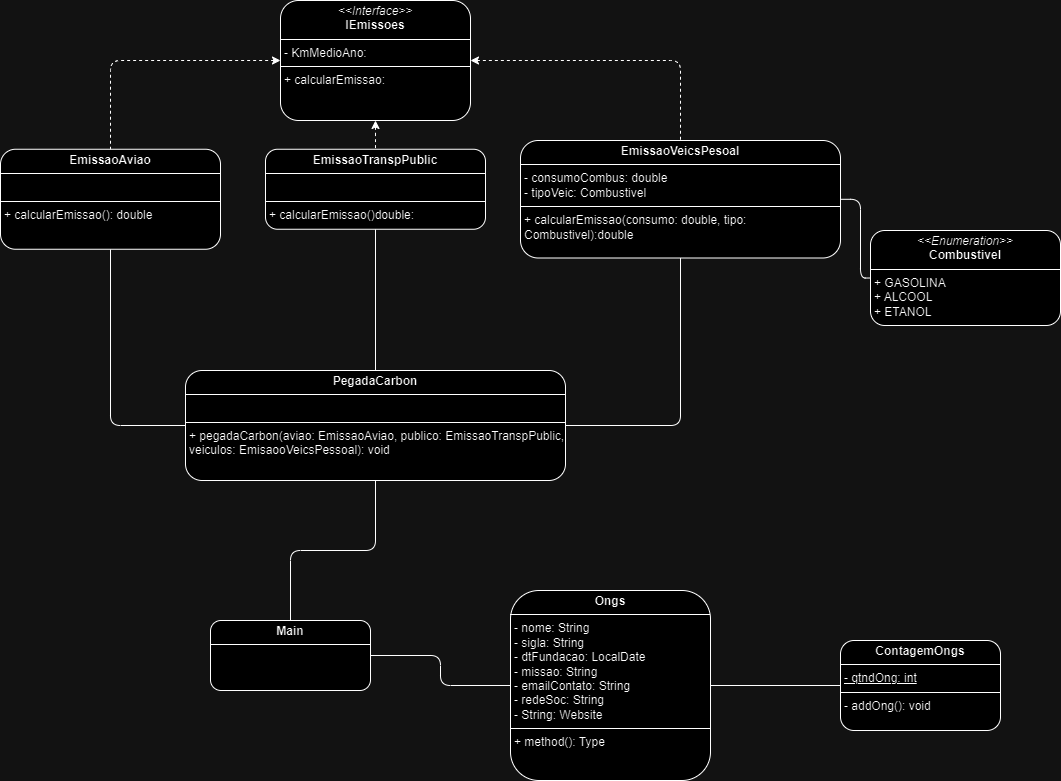

The diagram above was exported from draw.io. Its source (the exported page's mxGraphModel, read from the mxfile embedded in the PNG):
<mxGraphModel dx="2587" dy="2193" grid="1" gridSize="10" guides="1" tooltips="1" connect="1" arrows="1" fold="1" page="1" pageScale="1" pageWidth="827" pageHeight="1169" math="0" shadow="0">
  <root>
    <mxCell id="WIyWlLk6GJQsqaUBKTNV-0" />
    <mxCell id="WIyWlLk6GJQsqaUBKTNV-1" parent="WIyWlLk6GJQsqaUBKTNV-0" />
    <mxCell id="HwcbJzXZ6jvcQcC3qwPL-12" value="&lt;p style=&quot;margin:0px;margin-top:4px;text-align:center;&quot;&gt;&lt;b&gt;Ongs&lt;/b&gt;&lt;/p&gt;&lt;hr size=&quot;1&quot; style=&quot;border-style:solid;&quot;&gt;&lt;p style=&quot;margin:0px;margin-left:4px;&quot;&gt;- nome: String&lt;/p&gt;&lt;p style=&quot;margin:0px;margin-left:4px;&quot;&gt;- sigla: String&lt;/p&gt;&lt;p style=&quot;margin:0px;margin-left:4px;&quot;&gt;- dtFundacao: LocalDate&lt;/p&gt;&lt;p style=&quot;margin:0px;margin-left:4px;&quot;&gt;- missao: String&lt;/p&gt;&lt;p style=&quot;margin:0px;margin-left:4px;&quot;&gt;- emailContato: String&lt;/p&gt;&lt;p style=&quot;margin:0px;margin-left:4px;&quot;&gt;- redeSoc: String&lt;/p&gt;&lt;p style=&quot;margin:0px;margin-left:4px;&quot;&gt;- String: Website&lt;/p&gt;&lt;hr size=&quot;1&quot; style=&quot;border-style:solid;&quot;&gt;&lt;p style=&quot;margin:0px;margin-left:4px;&quot;&gt;+ method(): Type&lt;/p&gt;" style="verticalAlign=top;align=left;overflow=fill;html=1;whiteSpace=wrap;rounded=1;" parent="WIyWlLk6GJQsqaUBKTNV-1" vertex="1">
      <mxGeometry x="-20" y="-330" width="200" height="190" as="geometry" />
    </mxCell>
    <mxCell id="HwcbJzXZ6jvcQcC3qwPL-13" value="&lt;p style=&quot;margin:0px;margin-top:4px;text-align:center;&quot;&gt;&lt;b&gt;PegadaCarbon&lt;/b&gt;&lt;/p&gt;&lt;hr size=&quot;1&quot; style=&quot;border-style:solid;&quot;&gt;&lt;p style=&quot;margin:0px;margin-left:4px;&quot;&gt;&lt;br&gt;&lt;/p&gt;&lt;hr size=&quot;1&quot; style=&quot;border-style:solid;&quot;&gt;&lt;p style=&quot;margin:0px;margin-left:4px;&quot;&gt;+ pegadaCarbon(aviao: EmissaoAviao, publico: EmissaoTranspPublic, veiculos: EmisaooVeicsPessoal): void&lt;/p&gt;" style="verticalAlign=top;align=left;overflow=fill;html=1;whiteSpace=wrap;rounded=1;" parent="WIyWlLk6GJQsqaUBKTNV-1" vertex="1">
      <mxGeometry x="-345" y="-550" width="380" height="110" as="geometry" />
    </mxCell>
    <mxCell id="HwcbJzXZ6jvcQcC3qwPL-20" style="edgeStyle=orthogonalEdgeStyle;rounded=1;orthogonalLoop=1;jettySize=auto;html=1;endArrow=none;endFill=0;" parent="WIyWlLk6GJQsqaUBKTNV-1" source="HwcbJzXZ6jvcQcC3qwPL-18" target="HwcbJzXZ6jvcQcC3qwPL-12" edge="1">
      <mxGeometry relative="1" as="geometry" />
    </mxCell>
    <mxCell id="HwcbJzXZ6jvcQcC3qwPL-18" value="&lt;p style=&quot;margin:0px;margin-top:4px;text-align:center;&quot;&gt;&lt;b&gt;ContagemOngs&lt;/b&gt;&lt;/p&gt;&lt;hr size=&quot;1&quot; style=&quot;border-style:solid;&quot;&gt;&lt;p style=&quot;margin:0px;margin-left:4px;&quot;&gt;&lt;u&gt;- qtndOng: int&lt;/u&gt;&lt;/p&gt;&lt;hr size=&quot;1&quot; style=&quot;border-style:solid;&quot;&gt;&lt;p style=&quot;margin:0px;margin-left:4px;&quot;&gt;- addOng(): void&lt;/p&gt;" style="verticalAlign=top;align=left;overflow=fill;html=1;whiteSpace=wrap;rounded=1;" parent="WIyWlLk6GJQsqaUBKTNV-1" vertex="1">
      <mxGeometry x="310" y="-280" width="160" height="90" as="geometry" />
    </mxCell>
    <mxCell id="HwcbJzXZ6jvcQcC3qwPL-27" style="edgeStyle=orthogonalEdgeStyle;rounded=1;orthogonalLoop=1;jettySize=auto;html=1;entryX=0;entryY=0.5;entryDx=0;entryDy=0;endArrow=none;endFill=0;" parent="WIyWlLk6GJQsqaUBKTNV-1" source="HwcbJzXZ6jvcQcC3qwPL-25" target="HwcbJzXZ6jvcQcC3qwPL-26" edge="1">
      <mxGeometry relative="1" as="geometry" />
    </mxCell>
    <mxCell id="HwcbJzXZ6jvcQcC3qwPL-39" style="edgeStyle=orthogonalEdgeStyle;rounded=1;orthogonalLoop=1;jettySize=auto;html=1;entryX=1;entryY=0.5;entryDx=0;entryDy=0;endArrow=none;endFill=0;" parent="WIyWlLk6GJQsqaUBKTNV-1" source="HwcbJzXZ6jvcQcC3qwPL-25" target="HwcbJzXZ6jvcQcC3qwPL-13" edge="1">
      <mxGeometry relative="1" as="geometry" />
    </mxCell>
    <mxCell id="HwcbJzXZ6jvcQcC3qwPL-25" value="&lt;p style=&quot;margin:0px;margin-top:4px;text-align:center;&quot;&gt;&lt;b&gt;EmissaoVeicsPesoal&lt;/b&gt;&lt;/p&gt;&lt;hr size=&quot;1&quot; style=&quot;border-style:solid;&quot;&gt;&lt;p style=&quot;margin:0px;margin-left:4px;&quot;&gt;&lt;span style=&quot;background-color: initial;&quot;&gt;- consumoCombus: double&lt;/span&gt;&lt;br&gt;&lt;/p&gt;&lt;p style=&quot;margin:0px;margin-left:4px;&quot;&gt;- tipoVeic: Combustivel&lt;/p&gt;&lt;hr size=&quot;1&quot; style=&quot;border-style:solid;&quot;&gt;&lt;p style=&quot;margin:0px;margin-left:4px;&quot;&gt;&lt;span style=&quot;background-color: initial;&quot;&gt;+ calcularEmissao(consumo: double, tipo: Combustivel):double&lt;/span&gt;&lt;span style=&quot;background-color: initial;&quot;&gt;&amp;nbsp;&lt;/span&gt;&lt;/p&gt;" style="verticalAlign=top;align=left;overflow=fill;html=1;whiteSpace=wrap;rounded=1;" parent="WIyWlLk6GJQsqaUBKTNV-1" vertex="1">
      <mxGeometry x="-10" y="-780" width="320" height="117.5" as="geometry" />
    </mxCell>
    <mxCell id="HwcbJzXZ6jvcQcC3qwPL-26" value="&lt;p style=&quot;margin:0px;margin-top:4px;text-align:center;&quot;&gt;&lt;i&gt;&amp;lt;&amp;lt;Enumeration&amp;gt;&amp;gt;&lt;/i&gt;&lt;br&gt;&lt;b&gt;Combustivel&lt;/b&gt;&lt;/p&gt;&lt;hr size=&quot;1&quot; style=&quot;border-style:solid;&quot;&gt;&lt;p style=&quot;margin:0px;margin-left:4px;&quot;&gt;+ GASOLINA&lt;/p&gt;&lt;p style=&quot;margin:0px;margin-left:4px;&quot;&gt;+ ALCOOL&lt;/p&gt;&lt;p style=&quot;margin:0px;margin-left:4px;&quot;&gt;+ ETANOL&lt;/p&gt;" style="verticalAlign=top;align=left;overflow=fill;html=1;whiteSpace=wrap;rounded=1;" parent="WIyWlLk6GJQsqaUBKTNV-1" vertex="1">
      <mxGeometry x="340" y="-690" width="190" height="95" as="geometry" />
    </mxCell>
    <mxCell id="HwcbJzXZ6jvcQcC3qwPL-38" style="edgeStyle=orthogonalEdgeStyle;rounded=1;orthogonalLoop=1;jettySize=auto;html=1;entryX=0;entryY=0.5;entryDx=0;entryDy=0;endArrow=none;endFill=0;" parent="WIyWlLk6GJQsqaUBKTNV-1" source="HwcbJzXZ6jvcQcC3qwPL-28" target="HwcbJzXZ6jvcQcC3qwPL-13" edge="1">
      <mxGeometry relative="1" as="geometry" />
    </mxCell>
    <mxCell id="HwcbJzXZ6jvcQcC3qwPL-28" value="&lt;p style=&quot;margin:0px;margin-top:4px;text-align:center;&quot;&gt;&lt;b&gt;EmissaoAviao&lt;/b&gt;&lt;/p&gt;&lt;hr size=&quot;1&quot; style=&quot;border-style:solid;&quot;&gt;&lt;p style=&quot;margin:0px;margin-left:4px;&quot;&gt;&lt;br&gt;&lt;/p&gt;&lt;hr size=&quot;1&quot; style=&quot;border-style:solid;&quot;&gt;&lt;p style=&quot;margin:0px;margin-left:4px;&quot;&gt;&lt;span style=&quot;background-color: initial;&quot;&gt;+ calcularEmissao(): double&lt;/span&gt;&amp;nbsp;&lt;/p&gt;" style="verticalAlign=top;align=left;overflow=fill;html=1;whiteSpace=wrap;rounded=1;" parent="WIyWlLk6GJQsqaUBKTNV-1" vertex="1">
      <mxGeometry x="-530" y="-771.25" width="220" height="100" as="geometry" />
    </mxCell>
    <mxCell id="HwcbJzXZ6jvcQcC3qwPL-37" style="edgeStyle=orthogonalEdgeStyle;rounded=1;orthogonalLoop=1;jettySize=auto;html=1;endArrow=none;endFill=0;" parent="WIyWlLk6GJQsqaUBKTNV-1" source="HwcbJzXZ6jvcQcC3qwPL-29" target="HwcbJzXZ6jvcQcC3qwPL-13" edge="1">
      <mxGeometry relative="1" as="geometry" />
    </mxCell>
    <mxCell id="HwcbJzXZ6jvcQcC3qwPL-29" value="&lt;p style=&quot;margin:0px;margin-top:4px;text-align:center;&quot;&gt;&lt;b&gt;EmissaoTranspPublic&lt;/b&gt;&lt;/p&gt;&lt;hr size=&quot;1&quot; style=&quot;border-style:solid;&quot;&gt;&lt;p style=&quot;margin:0px;margin-left:4px;&quot;&gt;&lt;br&gt;&lt;/p&gt;&lt;hr size=&quot;1&quot; style=&quot;border-style:solid;&quot;&gt;&lt;p style=&quot;margin:0px;margin-left:4px;&quot;&gt;+ calcularEmissao()double:&amp;nbsp;&lt;/p&gt;" style="verticalAlign=top;align=left;overflow=fill;html=1;whiteSpace=wrap;rounded=1;" parent="WIyWlLk6GJQsqaUBKTNV-1" vertex="1">
      <mxGeometry x="-265" y="-771.25" width="220" height="80" as="geometry" />
    </mxCell>
    <mxCell id="HwcbJzXZ6jvcQcC3qwPL-33" style="edgeStyle=orthogonalEdgeStyle;rounded=1;orthogonalLoop=1;jettySize=auto;html=1;endArrow=none;endFill=0;dashed=1;startArrow=classic;startFill=1;" parent="WIyWlLk6GJQsqaUBKTNV-1" source="HwcbJzXZ6jvcQcC3qwPL-30" target="HwcbJzXZ6jvcQcC3qwPL-29" edge="1">
      <mxGeometry relative="1" as="geometry" />
    </mxCell>
    <mxCell id="HwcbJzXZ6jvcQcC3qwPL-34" style="edgeStyle=orthogonalEdgeStyle;rounded=1;orthogonalLoop=1;jettySize=auto;html=1;endArrow=none;endFill=0;startArrow=classic;startFill=1;dashed=1;" parent="WIyWlLk6GJQsqaUBKTNV-1" source="HwcbJzXZ6jvcQcC3qwPL-30" target="HwcbJzXZ6jvcQcC3qwPL-25" edge="1">
      <mxGeometry relative="1" as="geometry" />
    </mxCell>
    <mxCell id="HwcbJzXZ6jvcQcC3qwPL-35" style="edgeStyle=orthogonalEdgeStyle;rounded=1;orthogonalLoop=1;jettySize=auto;html=1;endArrow=none;endFill=0;dashed=1;startArrow=classic;startFill=1;" parent="WIyWlLk6GJQsqaUBKTNV-1" source="HwcbJzXZ6jvcQcC3qwPL-30" target="HwcbJzXZ6jvcQcC3qwPL-28" edge="1">
      <mxGeometry relative="1" as="geometry" />
    </mxCell>
    <mxCell id="HwcbJzXZ6jvcQcC3qwPL-30" value="&lt;p style=&quot;margin:0px;margin-top:4px;text-align:center;&quot;&gt;&lt;i&gt;&amp;lt;&amp;lt;Interface&amp;gt;&amp;gt;&lt;/i&gt;&lt;br&gt;&lt;b&gt;IEmissoes&lt;/b&gt;&lt;/p&gt;&lt;hr size=&quot;1&quot; style=&quot;border-style:solid;&quot;&gt;&lt;p style=&quot;margin:0px;margin-left:4px;&quot;&gt;- KmMedioAno:&amp;nbsp;&lt;/p&gt;&lt;hr size=&quot;1&quot; style=&quot;border-style:solid;&quot;&gt;&lt;p style=&quot;margin:0px;margin-left:4px;&quot;&gt;+ calcularEmissao:&lt;/p&gt;" style="verticalAlign=top;align=left;overflow=fill;html=1;whiteSpace=wrap;rounded=1;" parent="WIyWlLk6GJQsqaUBKTNV-1" vertex="1">
      <mxGeometry x="-250" y="-920" width="190" height="120" as="geometry" />
    </mxCell>
    <mxCell id="HwcbJzXZ6jvcQcC3qwPL-44" style="edgeStyle=orthogonalEdgeStyle;rounded=1;orthogonalLoop=1;jettySize=auto;html=1;endArrow=none;endFill=0;" parent="WIyWlLk6GJQsqaUBKTNV-1" source="HwcbJzXZ6jvcQcC3qwPL-42" target="HwcbJzXZ6jvcQcC3qwPL-13" edge="1">
      <mxGeometry relative="1" as="geometry" />
    </mxCell>
    <mxCell id="HwcbJzXZ6jvcQcC3qwPL-45" style="edgeStyle=orthogonalEdgeStyle;rounded=1;orthogonalLoop=1;jettySize=auto;html=1;endArrow=none;endFill=0;" parent="WIyWlLk6GJQsqaUBKTNV-1" source="HwcbJzXZ6jvcQcC3qwPL-42" target="HwcbJzXZ6jvcQcC3qwPL-12" edge="1">
      <mxGeometry relative="1" as="geometry" />
    </mxCell>
    <mxCell id="HwcbJzXZ6jvcQcC3qwPL-42" value="&lt;p style=&quot;margin:0px;margin-top:4px;text-align:center;&quot;&gt;&lt;b&gt;Main&lt;/b&gt;&lt;/p&gt;&lt;hr size=&quot;1&quot; style=&quot;border-style:solid;&quot;&gt;&lt;div style=&quot;height:2px;&quot;&gt;&lt;/div&gt;" style="verticalAlign=top;align=left;overflow=fill;html=1;whiteSpace=wrap;rounded=1;" parent="WIyWlLk6GJQsqaUBKTNV-1" vertex="1">
      <mxGeometry x="-320" y="-300" width="160" height="70" as="geometry" />
    </mxCell>
  </root>
</mxGraphModel>